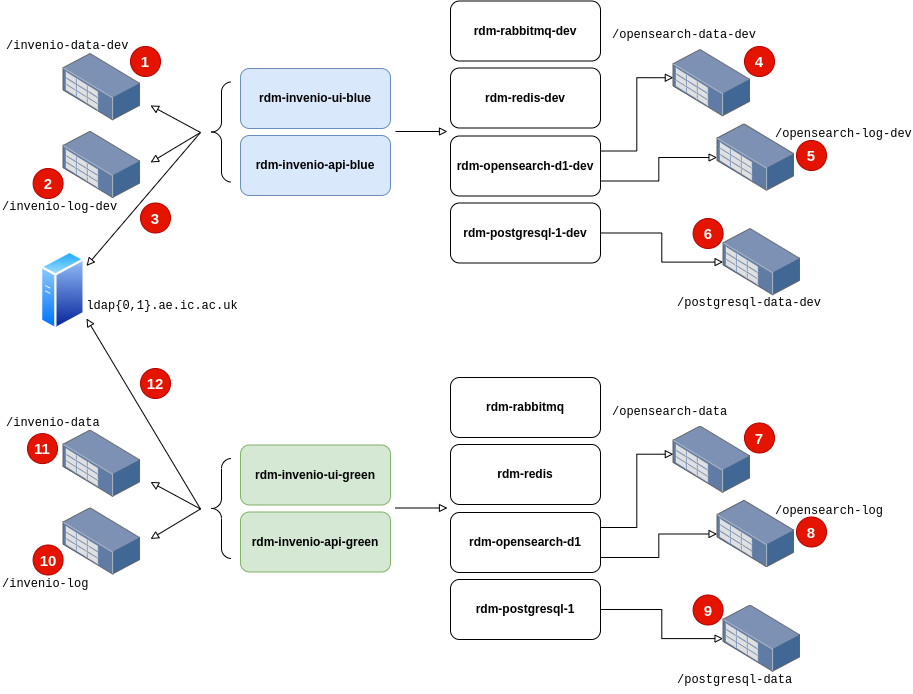

The diagram above was exported from draw.io. Its source (the exported page's mxGraphModel, read from the mxfile embedded in the PNG):
<mxGraphModel dx="1434" dy="873" grid="1" gridSize="10" guides="1" tooltips="1" connect="1" arrows="1" fold="1" page="1" pageScale="1" pageWidth="1169" pageHeight="827" math="0" shadow="0">
  <root>
    <mxCell id="0" />
    <mxCell id="1" parent="0" />
    <mxCell id="W2W0EHCvLcg0L5Kenefl-169" value="" style="group" vertex="1" connectable="0" parent="1">
      <mxGeometry x="110" y="132.5" width="913" height="329.5" as="geometry" />
    </mxCell>
    <mxCell id="W2W0EHCvLcg0L5Kenefl-11" value="&lt;b&gt;rdm-invenio-ui-blue&lt;/b&gt;" style="rounded=1;whiteSpace=wrap;html=1;container=0;fillColor=#dae8fc;strokeColor=#6c8ebf;" vertex="1" parent="W2W0EHCvLcg0L5Kenefl-169">
      <mxGeometry x="240" y="67.5" width="150" height="60" as="geometry" />
    </mxCell>
    <mxCell id="W2W0EHCvLcg0L5Kenefl-13" value="&lt;b&gt;rdm-invenio-api-blue&lt;/b&gt;" style="rounded=1;whiteSpace=wrap;html=1;container=0;fillColor=#dae8fc;strokeColor=#6c8ebf;" vertex="1" parent="W2W0EHCvLcg0L5Kenefl-169">
      <mxGeometry x="240" y="134.5" width="150" height="60" as="geometry" />
    </mxCell>
    <mxCell id="W2W0EHCvLcg0L5Kenefl-24" value="" style="endArrow=block;html=1;rounded=0;endFill=0;" edge="1" parent="W2W0EHCvLcg0L5Kenefl-169">
      <mxGeometry width="50" height="50" relative="1" as="geometry">
        <mxPoint x="395" y="130.5" as="sourcePoint" />
        <mxPoint x="447" y="130.5" as="targetPoint" />
      </mxGeometry>
    </mxCell>
    <mxCell id="W2W0EHCvLcg0L5Kenefl-27" value="" style="group" vertex="1" connectable="0" parent="W2W0EHCvLcg0L5Kenefl-169">
      <mxGeometry y="22.5" width="140" height="97.19999999999999" as="geometry" />
    </mxCell>
    <mxCell id="W2W0EHCvLcg0L5Kenefl-20" value="" style="image;points=[];aspect=fixed;html=1;align=center;shadow=0;dashed=0;image=img/lib/allied_telesis/storage/Datacenter_Server_Rack_Storage_Unit_Small.svg;" vertex="1" parent="W2W0EHCvLcg0L5Kenefl-27">
      <mxGeometry x="62.599999999999994" y="30" width="77.4" height="67.2" as="geometry" />
    </mxCell>
    <mxCell id="W2W0EHCvLcg0L5Kenefl-25" value="&lt;font face=&quot;Courier New&quot;&gt;/invenio-data-dev&lt;/font&gt;" style="text;html=1;align=left;verticalAlign=middle;whiteSpace=wrap;rounded=0;" vertex="1" parent="W2W0EHCvLcg0L5Kenefl-27">
      <mxGeometry x="4" y="7" width="140" height="30" as="geometry" />
    </mxCell>
    <mxCell id="W2W0EHCvLcg0L5Kenefl-46" value="" style="labelPosition=right;align=left;strokeWidth=1;shape=mxgraph.mockup.markup.curlyBrace;html=1;shadow=0;dashed=0;strokeColor=#000000;direction=north;" vertex="1" parent="W2W0EHCvLcg0L5Kenefl-169">
      <mxGeometry x="211" y="81" width="20" height="100" as="geometry" />
    </mxCell>
    <mxCell id="W2W0EHCvLcg0L5Kenefl-1" value="&lt;b&gt;rdm-rabbitmq-dev&lt;/b&gt;" style="rounded=1;whiteSpace=wrap;html=1;container=0;" vertex="1" parent="W2W0EHCvLcg0L5Kenefl-169">
      <mxGeometry x="450" width="150" height="60" as="geometry" />
    </mxCell>
    <mxCell id="W2W0EHCvLcg0L5Kenefl-2" value="&lt;b&gt;rdm-redis-dev&lt;/b&gt;" style="rounded=1;whiteSpace=wrap;html=1;container=0;" vertex="1" parent="W2W0EHCvLcg0L5Kenefl-169">
      <mxGeometry x="450" y="67" width="150" height="60" as="geometry" />
    </mxCell>
    <mxCell id="W2W0EHCvLcg0L5Kenefl-61" style="edgeStyle=orthogonalEdgeStyle;rounded=0;orthogonalLoop=1;jettySize=auto;html=1;exitX=1;exitY=0.75;exitDx=0;exitDy=0;endArrow=block;endFill=0;" edge="1" parent="W2W0EHCvLcg0L5Kenefl-169" source="W2W0EHCvLcg0L5Kenefl-3" target="W2W0EHCvLcg0L5Kenefl-51">
      <mxGeometry relative="1" as="geometry" />
    </mxCell>
    <mxCell id="W2W0EHCvLcg0L5Kenefl-3" value="&lt;b&gt;rdm-opensearch-d1-dev&lt;/b&gt;" style="rounded=1;whiteSpace=wrap;html=1;container=0;" vertex="1" parent="W2W0EHCvLcg0L5Kenefl-169">
      <mxGeometry x="450" y="135" width="150" height="60" as="geometry" />
    </mxCell>
    <mxCell id="W2W0EHCvLcg0L5Kenefl-60" style="edgeStyle=orthogonalEdgeStyle;rounded=0;orthogonalLoop=1;jettySize=auto;html=1;exitX=1;exitY=0.5;exitDx=0;exitDy=0;endArrow=block;endFill=0;" edge="1" parent="W2W0EHCvLcg0L5Kenefl-169" source="W2W0EHCvLcg0L5Kenefl-4" target="W2W0EHCvLcg0L5Kenefl-54">
      <mxGeometry relative="1" as="geometry" />
    </mxCell>
    <mxCell id="W2W0EHCvLcg0L5Kenefl-4" value="&lt;b&gt;rdm-postgresql-1-dev&lt;/b&gt;" style="rounded=1;whiteSpace=wrap;html=1;container=0;" vertex="1" parent="W2W0EHCvLcg0L5Kenefl-169">
      <mxGeometry x="450" y="202" width="150" height="60" as="geometry" />
    </mxCell>
    <mxCell id="W2W0EHCvLcg0L5Kenefl-47" value="" style="group" vertex="1" connectable="0" parent="W2W0EHCvLcg0L5Kenefl-169">
      <mxGeometry x="610" y="18.5" width="160" height="120" as="geometry" />
    </mxCell>
    <mxCell id="W2W0EHCvLcg0L5Kenefl-48" value="" style="image;points=[];aspect=fixed;html=1;align=center;shadow=0;dashed=0;image=img/lib/allied_telesis/storage/Datacenter_Server_Rack_Storage_Unit_Small.svg;" vertex="1" parent="W2W0EHCvLcg0L5Kenefl-47">
      <mxGeometry x="62.599999999999994" y="30" width="77.4" height="67.2" as="geometry" />
    </mxCell>
    <mxCell id="W2W0EHCvLcg0L5Kenefl-49" value="&lt;font face=&quot;Courier New&quot;&gt;/opensearch-data-dev&lt;/font&gt;" style="text;html=1;align=left;verticalAlign=middle;whiteSpace=wrap;rounded=0;" vertex="1" parent="W2W0EHCvLcg0L5Kenefl-47">
      <mxGeometry width="150" height="30" as="geometry" />
    </mxCell>
    <mxCell id="W2W0EHCvLcg0L5Kenefl-90" value="&lt;b&gt;&lt;font style=&quot;font-size: 15px;&quot;&gt;4&lt;/font&gt;&lt;/b&gt;" style="ellipse;whiteSpace=wrap;html=1;aspect=fixed;fillColor=#e51400;fontColor=#ffffff;strokeColor=#B20000;" vertex="1" parent="W2W0EHCvLcg0L5Kenefl-47">
      <mxGeometry x="134" y="27" width="30" height="30" as="geometry" />
    </mxCell>
    <mxCell id="W2W0EHCvLcg0L5Kenefl-56" style="edgeStyle=orthogonalEdgeStyle;rounded=0;orthogonalLoop=1;jettySize=auto;html=1;exitX=1;exitY=0.25;exitDx=0;exitDy=0;entryX=0.003;entryY=0.42;entryDx=0;entryDy=0;entryPerimeter=0;endArrow=block;endFill=0;" edge="1" parent="W2W0EHCvLcg0L5Kenefl-169" source="W2W0EHCvLcg0L5Kenefl-3" target="W2W0EHCvLcg0L5Kenefl-48">
      <mxGeometry relative="1" as="geometry" />
    </mxCell>
    <mxCell id="W2W0EHCvLcg0L5Kenefl-22" value="" style="endArrow=block;html=1;rounded=0;endFill=0;" edge="1" parent="W2W0EHCvLcg0L5Kenefl-169">
      <mxGeometry width="50" height="50" relative="1" as="geometry">
        <mxPoint x="200" y="131.5" as="sourcePoint" />
        <mxPoint x="150" y="104.5" as="targetPoint" />
      </mxGeometry>
    </mxCell>
    <mxCell id="W2W0EHCvLcg0L5Kenefl-89" value="&lt;b&gt;&lt;font style=&quot;font-size: 15px;&quot;&gt;1&lt;/font&gt;&lt;/b&gt;" style="ellipse;whiteSpace=wrap;html=1;aspect=fixed;fillColor=#e51400;fontColor=#ffffff;strokeColor=#B20000;" vertex="1" parent="W2W0EHCvLcg0L5Kenefl-169">
      <mxGeometry x="130" y="45.5" width="30" height="30" as="geometry" />
    </mxCell>
    <mxCell id="W2W0EHCvLcg0L5Kenefl-92" value="&lt;b&gt;&lt;font style=&quot;font-size: 15px;&quot;&gt;6&lt;/font&gt;&lt;/b&gt;" style="ellipse;whiteSpace=wrap;html=1;aspect=fixed;fillColor=#e51400;fontColor=#ffffff;strokeColor=#B20000;" vertex="1" parent="W2W0EHCvLcg0L5Kenefl-169">
      <mxGeometry x="692.6" y="217.5" width="30" height="30" as="geometry" />
    </mxCell>
    <mxCell id="W2W0EHCvLcg0L5Kenefl-125" value="" style="endArrow=block;html=1;rounded=0;endFill=0;" edge="1" parent="W2W0EHCvLcg0L5Kenefl-169">
      <mxGeometry width="50" height="50" relative="1" as="geometry">
        <mxPoint x="200" y="131.5" as="sourcePoint" />
        <mxPoint x="150" y="161.5" as="targetPoint" />
      </mxGeometry>
    </mxCell>
    <mxCell id="W2W0EHCvLcg0L5Kenefl-123" value="" style="image;points=[];aspect=fixed;html=1;align=center;shadow=0;dashed=0;image=img/lib/allied_telesis/storage/Datacenter_Server_Rack_Storage_Unit_Small.svg;" vertex="1" parent="W2W0EHCvLcg0L5Kenefl-169">
      <mxGeometry x="62.599999999999994" y="130.3" width="77.4" height="67.2" as="geometry" />
    </mxCell>
    <mxCell id="W2W0EHCvLcg0L5Kenefl-124" value="&lt;font face=&quot;Courier New&quot;&gt;/invenio-log-dev&lt;/font&gt;" style="text;html=1;align=left;verticalAlign=middle;whiteSpace=wrap;rounded=0;" vertex="1" parent="W2W0EHCvLcg0L5Kenefl-169">
      <mxGeometry y="190.5" width="140" height="30" as="geometry" />
    </mxCell>
    <mxCell id="W2W0EHCvLcg0L5Kenefl-126" value="&lt;b&gt;&lt;font style=&quot;font-size: 15px;&quot;&gt;2&lt;/font&gt;&lt;/b&gt;" style="ellipse;whiteSpace=wrap;html=1;aspect=fixed;fillColor=#e51400;fontColor=#ffffff;strokeColor=#B20000;" vertex="1" parent="W2W0EHCvLcg0L5Kenefl-169">
      <mxGeometry x="32.599999999999994" y="167.5" width="30" height="30" as="geometry" />
    </mxCell>
    <mxCell id="W2W0EHCvLcg0L5Kenefl-129" value="" style="endArrow=block;html=1;rounded=0;endFill=0;entryX=1.027;entryY=0.193;entryDx=0;entryDy=0;entryPerimeter=0;" edge="1" parent="W2W0EHCvLcg0L5Kenefl-169" target="W2W0EHCvLcg0L5Kenefl-132">
      <mxGeometry width="50" height="50" relative="1" as="geometry">
        <mxPoint x="200" y="131.5" as="sourcePoint" />
        <mxPoint x="159" y="171.5" as="targetPoint" />
      </mxGeometry>
    </mxCell>
    <mxCell id="W2W0EHCvLcg0L5Kenefl-131" value="&lt;b&gt;&lt;font style=&quot;font-size: 15px;&quot;&gt;3&lt;/font&gt;&lt;/b&gt;" style="ellipse;whiteSpace=wrap;html=1;aspect=fixed;fillColor=#e51400;fontColor=#ffffff;strokeColor=#B20000;" vertex="1" parent="W2W0EHCvLcg0L5Kenefl-169">
      <mxGeometry x="140" y="202" width="30" height="30" as="geometry" />
    </mxCell>
    <mxCell id="W2W0EHCvLcg0L5Kenefl-132" value="" style="image;aspect=fixed;perimeter=ellipsePerimeter;html=1;align=center;shadow=0;dashed=0;spacingTop=3;image=img/lib/active_directory/generic_server.svg;" vertex="1" parent="W2W0EHCvLcg0L5Kenefl-169">
      <mxGeometry x="40" y="249.5" width="44.8" height="80" as="geometry" />
    </mxCell>
    <mxCell id="W2W0EHCvLcg0L5Kenefl-133" value="&lt;span style=&quot;font-family: &amp;quot;Courier New&amp;quot;;&quot;&gt;ldap{0,1}.ae.ic.ac.uk&lt;/span&gt;" style="text;html=1;align=center;verticalAlign=middle;whiteSpace=wrap;rounded=0;" vertex="1" parent="W2W0EHCvLcg0L5Kenefl-169">
      <mxGeometry x="132" y="289.5" width="60" height="30" as="geometry" />
    </mxCell>
    <mxCell id="W2W0EHCvLcg0L5Kenefl-51" value="" style="image;points=[];aspect=fixed;html=1;align=center;shadow=0;dashed=0;image=img/lib/allied_telesis/storage/Datacenter_Server_Rack_Storage_Unit_Small.svg;" vertex="1" parent="W2W0EHCvLcg0L5Kenefl-169">
      <mxGeometry x="716.6" y="122.89999999999998" width="77.4" height="67.2" as="geometry" />
    </mxCell>
    <mxCell id="W2W0EHCvLcg0L5Kenefl-52" value="&lt;font face=&quot;Courier New&quot;&gt;/opensearch-log-dev&lt;/font&gt;" style="text;html=1;align=left;verticalAlign=middle;whiteSpace=wrap;rounded=0;" vertex="1" parent="W2W0EHCvLcg0L5Kenefl-169">
      <mxGeometry x="773" y="117.70000000000002" width="140" height="30" as="geometry" />
    </mxCell>
    <mxCell id="W2W0EHCvLcg0L5Kenefl-91" value="&lt;b&gt;&lt;font style=&quot;font-size: 15px;&quot;&gt;5&lt;/font&gt;&lt;/b&gt;" style="ellipse;whiteSpace=wrap;html=1;aspect=fixed;fillColor=#e51400;fontColor=#ffffff;strokeColor=#B20000;" vertex="1" parent="W2W0EHCvLcg0L5Kenefl-169">
      <mxGeometry x="796" y="139.5" width="30" height="30" as="geometry" />
    </mxCell>
    <mxCell id="W2W0EHCvLcg0L5Kenefl-54" value="" style="image;points=[];aspect=fixed;html=1;align=center;shadow=0;dashed=0;image=img/lib/allied_telesis/storage/Datacenter_Server_Rack_Storage_Unit_Small.svg;" vertex="1" parent="W2W0EHCvLcg0L5Kenefl-169">
      <mxGeometry x="722.6" y="227.5" width="77.4" height="67.2" as="geometry" />
    </mxCell>
    <mxCell id="W2W0EHCvLcg0L5Kenefl-55" value="&lt;font face=&quot;Courier New&quot;&gt;/postgresql-data-dev&lt;/font&gt;" style="text;html=1;align=left;verticalAlign=middle;whiteSpace=wrap;rounded=0;" vertex="1" parent="W2W0EHCvLcg0L5Kenefl-169">
      <mxGeometry x="675.3" y="286.5" width="160" height="30" as="geometry" />
    </mxCell>
    <mxCell id="W2W0EHCvLcg0L5Kenefl-134" value="&lt;b&gt;rdm-invenio-ui-green&lt;/b&gt;" style="rounded=1;whiteSpace=wrap;html=1;container=0;fillColor=#d5e8d4;strokeColor=#82b366;" vertex="1" parent="1">
      <mxGeometry x="350" y="576.5" width="150" height="60" as="geometry" />
    </mxCell>
    <mxCell id="W2W0EHCvLcg0L5Kenefl-135" value="&lt;b&gt;rdm-invenio-api-green&lt;/b&gt;" style="rounded=1;whiteSpace=wrap;html=1;container=0;fillColor=#d5e8d4;strokeColor=#82b366;" vertex="1" parent="1">
      <mxGeometry x="350" y="643.5" width="150" height="60" as="geometry" />
    </mxCell>
    <mxCell id="W2W0EHCvLcg0L5Kenefl-136" value="" style="endArrow=block;html=1;rounded=0;endFill=0;" edge="1" parent="1">
      <mxGeometry width="50" height="50" relative="1" as="geometry">
        <mxPoint x="505" y="639.5" as="sourcePoint" />
        <mxPoint x="557" y="639.5" as="targetPoint" />
      </mxGeometry>
    </mxCell>
    <mxCell id="W2W0EHCvLcg0L5Kenefl-137" value="" style="group" vertex="1" connectable="0" parent="1">
      <mxGeometry x="110" y="531.5" width="140" height="97.19999999999999" as="geometry" />
    </mxCell>
    <mxCell id="W2W0EHCvLcg0L5Kenefl-138" value="" style="image;points=[];aspect=fixed;html=1;align=center;shadow=0;dashed=0;image=img/lib/allied_telesis/storage/Datacenter_Server_Rack_Storage_Unit_Small.svg;" vertex="1" parent="W2W0EHCvLcg0L5Kenefl-137">
      <mxGeometry x="62.599999999999994" y="30" width="77.4" height="67.2" as="geometry" />
    </mxCell>
    <mxCell id="W2W0EHCvLcg0L5Kenefl-139" value="&lt;font face=&quot;Courier New&quot;&gt;/invenio-data&lt;/font&gt;" style="text;html=1;align=left;verticalAlign=middle;whiteSpace=wrap;rounded=0;" vertex="1" parent="W2W0EHCvLcg0L5Kenefl-137">
      <mxGeometry x="4" y="7" width="140" height="30" as="geometry" />
    </mxCell>
    <mxCell id="W2W0EHCvLcg0L5Kenefl-153" value="&lt;b&gt;&lt;font style=&quot;font-size: 15px;&quot;&gt;11&lt;/font&gt;&lt;/b&gt;" style="ellipse;whiteSpace=wrap;html=1;aspect=fixed;fillColor=#e51400;fontColor=#ffffff;strokeColor=#B20000;" vertex="1" parent="W2W0EHCvLcg0L5Kenefl-137">
      <mxGeometry x="27" y="33.60000000000002" width="30" height="30" as="geometry" />
    </mxCell>
    <mxCell id="W2W0EHCvLcg0L5Kenefl-140" value="" style="labelPosition=right;align=left;strokeWidth=1;shape=mxgraph.mockup.markup.curlyBrace;html=1;shadow=0;dashed=0;strokeColor=#000000;direction=north;" vertex="1" parent="1">
      <mxGeometry x="321" y="590" width="20" height="100" as="geometry" />
    </mxCell>
    <mxCell id="W2W0EHCvLcg0L5Kenefl-141" value="&lt;b&gt;rdm-rabbitmq&lt;/b&gt;" style="rounded=1;whiteSpace=wrap;html=1;container=0;" vertex="1" parent="1">
      <mxGeometry x="560" y="509" width="150" height="60" as="geometry" />
    </mxCell>
    <mxCell id="W2W0EHCvLcg0L5Kenefl-142" value="&lt;b&gt;rdm-redis&lt;/b&gt;" style="rounded=1;whiteSpace=wrap;html=1;container=0;" vertex="1" parent="1">
      <mxGeometry x="560" y="576" width="150" height="60" as="geometry" />
    </mxCell>
    <mxCell id="W2W0EHCvLcg0L5Kenefl-143" style="edgeStyle=orthogonalEdgeStyle;rounded=0;orthogonalLoop=1;jettySize=auto;html=1;exitX=1;exitY=0.75;exitDx=0;exitDy=0;endArrow=block;endFill=0;" edge="1" source="W2W0EHCvLcg0L5Kenefl-144" target="W2W0EHCvLcg0L5Kenefl-163" parent="1">
      <mxGeometry relative="1" as="geometry" />
    </mxCell>
    <mxCell id="W2W0EHCvLcg0L5Kenefl-144" value="&lt;b&gt;rdm-opensearch-d1&lt;/b&gt;" style="rounded=1;whiteSpace=wrap;html=1;container=0;" vertex="1" parent="1">
      <mxGeometry x="560" y="644" width="150" height="60" as="geometry" />
    </mxCell>
    <mxCell id="W2W0EHCvLcg0L5Kenefl-145" style="edgeStyle=orthogonalEdgeStyle;rounded=0;orthogonalLoop=1;jettySize=auto;html=1;exitX=1;exitY=0.5;exitDx=0;exitDy=0;endArrow=block;endFill=0;" edge="1" source="W2W0EHCvLcg0L5Kenefl-146" target="W2W0EHCvLcg0L5Kenefl-166" parent="1">
      <mxGeometry relative="1" as="geometry" />
    </mxCell>
    <mxCell id="W2W0EHCvLcg0L5Kenefl-146" value="&lt;b&gt;rdm-postgresql-1&lt;/b&gt;" style="rounded=1;whiteSpace=wrap;html=1;container=0;" vertex="1" parent="1">
      <mxGeometry x="560" y="711" width="150" height="60" as="geometry" />
    </mxCell>
    <mxCell id="W2W0EHCvLcg0L5Kenefl-147" value="" style="group" vertex="1" connectable="0" parent="1">
      <mxGeometry x="720" y="527.5" width="160" height="120" as="geometry" />
    </mxCell>
    <mxCell id="W2W0EHCvLcg0L5Kenefl-148" value="" style="image;points=[];aspect=fixed;html=1;align=center;shadow=0;dashed=0;image=img/lib/allied_telesis/storage/Datacenter_Server_Rack_Storage_Unit_Small.svg;" vertex="1" parent="W2W0EHCvLcg0L5Kenefl-147">
      <mxGeometry x="62.599999999999994" y="30" width="77.4" height="67.2" as="geometry" />
    </mxCell>
    <mxCell id="W2W0EHCvLcg0L5Kenefl-149" value="&lt;font face=&quot;Courier New&quot;&gt;/opensearch-data&lt;/font&gt;" style="text;html=1;align=left;verticalAlign=middle;whiteSpace=wrap;rounded=0;" vertex="1" parent="W2W0EHCvLcg0L5Kenefl-147">
      <mxGeometry width="150" height="30" as="geometry" />
    </mxCell>
    <mxCell id="W2W0EHCvLcg0L5Kenefl-150" value="&lt;b&gt;&lt;font style=&quot;font-size: 15px;&quot;&gt;7&lt;/font&gt;&lt;/b&gt;" style="ellipse;whiteSpace=wrap;html=1;aspect=fixed;fillColor=#e51400;fontColor=#ffffff;strokeColor=#B20000;" vertex="1" parent="W2W0EHCvLcg0L5Kenefl-147">
      <mxGeometry x="134" y="27" width="30" height="30" as="geometry" />
    </mxCell>
    <mxCell id="W2W0EHCvLcg0L5Kenefl-151" style="edgeStyle=orthogonalEdgeStyle;rounded=0;orthogonalLoop=1;jettySize=auto;html=1;exitX=1;exitY=0.25;exitDx=0;exitDy=0;entryX=0.003;entryY=0.42;entryDx=0;entryDy=0;entryPerimeter=0;endArrow=block;endFill=0;" edge="1" source="W2W0EHCvLcg0L5Kenefl-144" target="W2W0EHCvLcg0L5Kenefl-148" parent="1">
      <mxGeometry relative="1" as="geometry" />
    </mxCell>
    <mxCell id="W2W0EHCvLcg0L5Kenefl-152" value="" style="endArrow=block;html=1;rounded=0;endFill=0;" edge="1" parent="1">
      <mxGeometry width="50" height="50" relative="1" as="geometry">
        <mxPoint x="310" y="640.5" as="sourcePoint" />
        <mxPoint x="260" y="613.5" as="targetPoint" />
      </mxGeometry>
    </mxCell>
    <mxCell id="W2W0EHCvLcg0L5Kenefl-154" value="&lt;b&gt;&lt;font style=&quot;font-size: 15px;&quot;&gt;9&lt;/font&gt;&lt;/b&gt;" style="ellipse;whiteSpace=wrap;html=1;aspect=fixed;fillColor=#e51400;fontColor=#ffffff;strokeColor=#B20000;" vertex="1" parent="1">
      <mxGeometry x="802.6" y="726.5" width="30" height="30" as="geometry" />
    </mxCell>
    <mxCell id="W2W0EHCvLcg0L5Kenefl-155" value="" style="endArrow=block;html=1;rounded=0;endFill=0;" edge="1" parent="1">
      <mxGeometry width="50" height="50" relative="1" as="geometry">
        <mxPoint x="310" y="640.5" as="sourcePoint" />
        <mxPoint x="260" y="670.5" as="targetPoint" />
      </mxGeometry>
    </mxCell>
    <mxCell id="W2W0EHCvLcg0L5Kenefl-156" value="" style="image;points=[];aspect=fixed;html=1;align=center;shadow=0;dashed=0;image=img/lib/allied_telesis/storage/Datacenter_Server_Rack_Storage_Unit_Small.svg;" vertex="1" parent="1">
      <mxGeometry x="172.6" y="639.3" width="77.4" height="67.2" as="geometry" />
    </mxCell>
    <mxCell id="W2W0EHCvLcg0L5Kenefl-157" value="&lt;font face=&quot;Courier New&quot;&gt;/invenio-log&lt;/font&gt;" style="text;html=1;align=left;verticalAlign=middle;whiteSpace=wrap;rounded=0;" vertex="1" parent="1">
      <mxGeometry x="110" y="699.5" width="140" height="30" as="geometry" />
    </mxCell>
    <mxCell id="W2W0EHCvLcg0L5Kenefl-158" value="&lt;b&gt;&lt;font style=&quot;font-size: 15px;&quot;&gt;10&lt;/font&gt;&lt;/b&gt;" style="ellipse;whiteSpace=wrap;html=1;aspect=fixed;fillColor=#e51400;fontColor=#ffffff;strokeColor=#B20000;" vertex="1" parent="1">
      <mxGeometry x="142.6" y="676.5" width="30" height="30" as="geometry" />
    </mxCell>
    <mxCell id="W2W0EHCvLcg0L5Kenefl-159" value="" style="endArrow=block;html=1;rounded=0;endFill=0;" edge="1" parent="1">
      <mxGeometry width="50" height="50" relative="1" as="geometry">
        <mxPoint x="310" y="640.5" as="sourcePoint" />
        <mxPoint x="196" y="450" as="targetPoint" />
      </mxGeometry>
    </mxCell>
    <mxCell id="W2W0EHCvLcg0L5Kenefl-163" value="" style="image;points=[];aspect=fixed;html=1;align=center;shadow=0;dashed=0;image=img/lib/allied_telesis/storage/Datacenter_Server_Rack_Storage_Unit_Small.svg;" vertex="1" parent="1">
      <mxGeometry x="826.6" y="631.9" width="77.4" height="67.2" as="geometry" />
    </mxCell>
    <mxCell id="W2W0EHCvLcg0L5Kenefl-164" value="&lt;font face=&quot;Courier New&quot;&gt;/opensearch-log&lt;/font&gt;" style="text;html=1;align=left;verticalAlign=middle;whiteSpace=wrap;rounded=0;" vertex="1" parent="1">
      <mxGeometry x="883" y="626.7" width="140" height="30" as="geometry" />
    </mxCell>
    <mxCell id="W2W0EHCvLcg0L5Kenefl-165" value="&lt;b&gt;&lt;font style=&quot;font-size: 15px;&quot;&gt;8&lt;/font&gt;&lt;/b&gt;" style="ellipse;whiteSpace=wrap;html=1;aspect=fixed;fillColor=#e51400;fontColor=#ffffff;strokeColor=#B20000;" vertex="1" parent="1">
      <mxGeometry x="906" y="648.5" width="30" height="30" as="geometry" />
    </mxCell>
    <mxCell id="W2W0EHCvLcg0L5Kenefl-166" value="" style="image;points=[];aspect=fixed;html=1;align=center;shadow=0;dashed=0;image=img/lib/allied_telesis/storage/Datacenter_Server_Rack_Storage_Unit_Small.svg;" vertex="1" parent="1">
      <mxGeometry x="832.6" y="736.5" width="77.4" height="67.2" as="geometry" />
    </mxCell>
    <mxCell id="W2W0EHCvLcg0L5Kenefl-167" value="&lt;font face=&quot;Courier New&quot;&gt;/postgresql-data&lt;/font&gt;" style="text;html=1;align=left;verticalAlign=middle;whiteSpace=wrap;rounded=0;" vertex="1" parent="1">
      <mxGeometry x="785.3" y="795.5" width="160" height="30" as="geometry" />
    </mxCell>
    <mxCell id="W2W0EHCvLcg0L5Kenefl-170" value="&lt;b&gt;&lt;font style=&quot;font-size: 15px;&quot;&gt;12&lt;/font&gt;&lt;/b&gt;" style="ellipse;whiteSpace=wrap;html=1;aspect=fixed;fillColor=#e51400;fontColor=#ffffff;strokeColor=#B20000;" vertex="1" parent="1">
      <mxGeometry x="250" y="500" width="30" height="30" as="geometry" />
    </mxCell>
  </root>
</mxGraphModel>